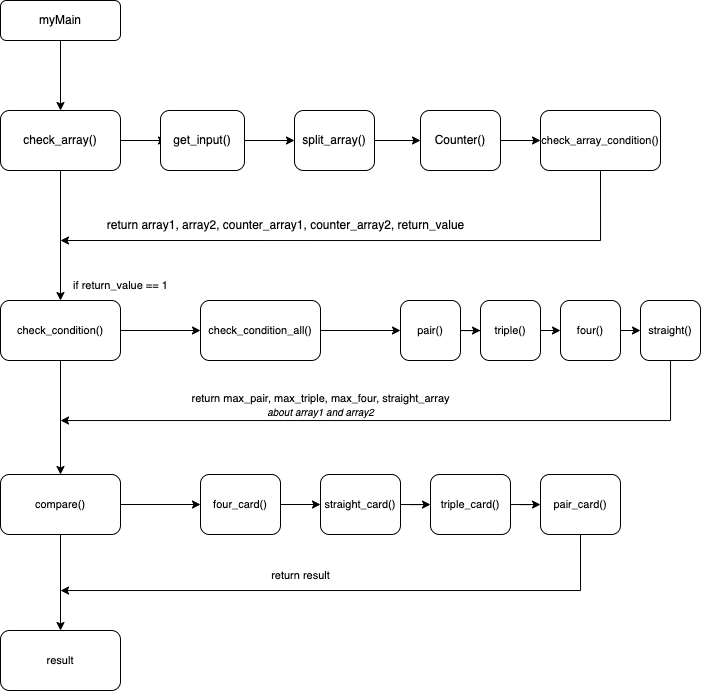

The diagram above was exported from draw.io. Its source (the exported page's mxGraphModel, read from the mxfile embedded in the PNG):
<mxGraphModel dx="1653" dy="903" grid="1" gridSize="10" guides="1" tooltips="1" connect="1" arrows="1" fold="1" page="1" pageScale="1" pageWidth="827" pageHeight="1169" math="0" shadow="0">
  <root>
    <mxCell id="WIyWlLk6GJQsqaUBKTNV-0" />
    <mxCell id="WIyWlLk6GJQsqaUBKTNV-1" parent="WIyWlLk6GJQsqaUBKTNV-0" />
    <mxCell id="4lBO4my_SYNnB6KrueSZ-0" style="edgeStyle=orthogonalEdgeStyle;rounded=0;orthogonalLoop=1;jettySize=auto;html=1;" edge="1" parent="WIyWlLk6GJQsqaUBKTNV-1" source="WIyWlLk6GJQsqaUBKTNV-3" target="4lBO4my_SYNnB6KrueSZ-1">
      <mxGeometry relative="1" as="geometry">
        <mxPoint x="100" y="200" as="targetPoint" />
      </mxGeometry>
    </mxCell>
    <mxCell id="WIyWlLk6GJQsqaUBKTNV-3" value="myMain" style="rounded=1;whiteSpace=wrap;html=1;fontSize=12;glass=0;strokeWidth=1;shadow=0;" parent="WIyWlLk6GJQsqaUBKTNV-1" vertex="1">
      <mxGeometry x="40" y="80" width="120" height="40" as="geometry" />
    </mxCell>
    <mxCell id="4lBO4my_SYNnB6KrueSZ-2" style="edgeStyle=orthogonalEdgeStyle;rounded=0;orthogonalLoop=1;jettySize=auto;html=1;" edge="1" parent="WIyWlLk6GJQsqaUBKTNV-1" source="4lBO4my_SYNnB6KrueSZ-1">
      <mxGeometry relative="1" as="geometry">
        <mxPoint x="206" y="220" as="targetPoint" />
      </mxGeometry>
    </mxCell>
    <mxCell id="4lBO4my_SYNnB6KrueSZ-8" style="edgeStyle=orthogonalEdgeStyle;rounded=0;orthogonalLoop=1;jettySize=auto;html=1;exitX=0.5;exitY=1;exitDx=0;exitDy=0;" edge="1" parent="WIyWlLk6GJQsqaUBKTNV-1" source="4lBO4my_SYNnB6KrueSZ-1" target="4lBO4my_SYNnB6KrueSZ-15">
      <mxGeometry relative="1" as="geometry">
        <mxPoint x="100" y="360" as="targetPoint" />
      </mxGeometry>
    </mxCell>
    <mxCell id="4lBO4my_SYNnB6KrueSZ-1" value="check_array()" style="rounded=1;whiteSpace=wrap;html=1;" vertex="1" parent="WIyWlLk6GJQsqaUBKTNV-1">
      <mxGeometry x="40" y="190" width="120" height="60" as="geometry" />
    </mxCell>
    <mxCell id="4lBO4my_SYNnB6KrueSZ-5" value="" style="edgeStyle=orthogonalEdgeStyle;rounded=0;orthogonalLoop=1;jettySize=auto;html=1;" edge="1" parent="WIyWlLk6GJQsqaUBKTNV-1" source="4lBO4my_SYNnB6KrueSZ-3" target="4lBO4my_SYNnB6KrueSZ-4">
      <mxGeometry relative="1" as="geometry" />
    </mxCell>
    <mxCell id="4lBO4my_SYNnB6KrueSZ-3" value="get_input()" style="rounded=1;whiteSpace=wrap;html=1;" vertex="1" parent="WIyWlLk6GJQsqaUBKTNV-1">
      <mxGeometry x="200" y="190" width="84" height="60" as="geometry" />
    </mxCell>
    <mxCell id="4lBO4my_SYNnB6KrueSZ-7" value="" style="edgeStyle=orthogonalEdgeStyle;rounded=0;orthogonalLoop=1;jettySize=auto;html=1;entryX=0;entryY=0.5;entryDx=0;entryDy=0;" edge="1" parent="WIyWlLk6GJQsqaUBKTNV-1" source="4lBO4my_SYNnB6KrueSZ-4" target="4lBO4my_SYNnB6KrueSZ-12">
      <mxGeometry relative="1" as="geometry" />
    </mxCell>
    <mxCell id="4lBO4my_SYNnB6KrueSZ-4" value="split_array()" style="whiteSpace=wrap;html=1;rounded=1;" vertex="1" parent="WIyWlLk6GJQsqaUBKTNV-1">
      <mxGeometry x="334" y="190" width="80" height="60" as="geometry" />
    </mxCell>
    <mxCell id="4lBO4my_SYNnB6KrueSZ-10" style="edgeStyle=orthogonalEdgeStyle;rounded=0;orthogonalLoop=1;jettySize=auto;html=1;exitX=0.5;exitY=1;exitDx=0;exitDy=0;" edge="1" parent="WIyWlLk6GJQsqaUBKTNV-1" source="4lBO4my_SYNnB6KrueSZ-6">
      <mxGeometry relative="1" as="geometry">
        <mxPoint x="100" y="320" as="targetPoint" />
        <mxPoint x="520" y="220" as="sourcePoint" />
        <Array as="points">
          <mxPoint x="640" y="320" />
        </Array>
      </mxGeometry>
    </mxCell>
    <mxCell id="4lBO4my_SYNnB6KrueSZ-6" value="&lt;font style=&quot;font-size: 11px;&quot;&gt;&lt;font style=&quot;&quot;&gt;check_array_condition&lt;/font&gt;()&lt;/font&gt;" style="whiteSpace=wrap;html=1;rounded=1;" vertex="1" parent="WIyWlLk6GJQsqaUBKTNV-1">
      <mxGeometry x="580" y="190" width="120" height="60" as="geometry" />
    </mxCell>
    <mxCell id="4lBO4my_SYNnB6KrueSZ-11" value="return array1, array2, counter_array1, counter_array2, return_value" style="text;html=1;align=center;verticalAlign=middle;resizable=0;points=[];autosize=1;strokeColor=none;fillColor=none;" vertex="1" parent="WIyWlLk6GJQsqaUBKTNV-1">
      <mxGeometry x="135" y="290" width="380" height="30" as="geometry" />
    </mxCell>
    <mxCell id="4lBO4my_SYNnB6KrueSZ-14" style="edgeStyle=orthogonalEdgeStyle;rounded=0;orthogonalLoop=1;jettySize=auto;html=1;exitX=1;exitY=0.5;exitDx=0;exitDy=0;entryX=0;entryY=0.5;entryDx=0;entryDy=0;" edge="1" parent="WIyWlLk6GJQsqaUBKTNV-1" source="4lBO4my_SYNnB6KrueSZ-12" target="4lBO4my_SYNnB6KrueSZ-6">
      <mxGeometry relative="1" as="geometry" />
    </mxCell>
    <mxCell id="4lBO4my_SYNnB6KrueSZ-12" value="Counter()" style="rounded=1;whiteSpace=wrap;html=1;" vertex="1" parent="WIyWlLk6GJQsqaUBKTNV-1">
      <mxGeometry x="460" y="190" width="80" height="60" as="geometry" />
    </mxCell>
    <mxCell id="4lBO4my_SYNnB6KrueSZ-18" value="" style="edgeStyle=orthogonalEdgeStyle;rounded=0;orthogonalLoop=1;jettySize=auto;html=1;fontSize=11;" edge="1" parent="WIyWlLk6GJQsqaUBKTNV-1" source="4lBO4my_SYNnB6KrueSZ-15" target="4lBO4my_SYNnB6KrueSZ-17">
      <mxGeometry relative="1" as="geometry" />
    </mxCell>
    <mxCell id="4lBO4my_SYNnB6KrueSZ-28" value="" style="edgeStyle=orthogonalEdgeStyle;rounded=0;orthogonalLoop=1;jettySize=auto;html=1;fontSize=11;" edge="1" parent="WIyWlLk6GJQsqaUBKTNV-1" source="4lBO4my_SYNnB6KrueSZ-15" target="4lBO4my_SYNnB6KrueSZ-27">
      <mxGeometry relative="1" as="geometry" />
    </mxCell>
    <mxCell id="4lBO4my_SYNnB6KrueSZ-15" value="check_condition()" style="rounded=1;whiteSpace=wrap;html=1;fontSize=11;" vertex="1" parent="WIyWlLk6GJQsqaUBKTNV-1">
      <mxGeometry x="40" y="380" width="120" height="60" as="geometry" />
    </mxCell>
    <mxCell id="4lBO4my_SYNnB6KrueSZ-16" value="if return_value == 1" style="text;html=1;align=center;verticalAlign=middle;resizable=0;points=[];autosize=1;strokeColor=none;fillColor=none;fontSize=11;" vertex="1" parent="WIyWlLk6GJQsqaUBKTNV-1">
      <mxGeometry x="100" y="350" width="120" height="30" as="geometry" />
    </mxCell>
    <mxCell id="4lBO4my_SYNnB6KrueSZ-20" value="" style="edgeStyle=orthogonalEdgeStyle;rounded=0;orthogonalLoop=1;jettySize=auto;html=1;fontSize=11;" edge="1" parent="WIyWlLk6GJQsqaUBKTNV-1" source="4lBO4my_SYNnB6KrueSZ-17" target="4lBO4my_SYNnB6KrueSZ-19">
      <mxGeometry relative="1" as="geometry" />
    </mxCell>
    <mxCell id="4lBO4my_SYNnB6KrueSZ-17" value="check_condition_all()" style="whiteSpace=wrap;html=1;fontSize=11;rounded=1;" vertex="1" parent="WIyWlLk6GJQsqaUBKTNV-1">
      <mxGeometry x="240" y="380" width="120" height="60" as="geometry" />
    </mxCell>
    <mxCell id="4lBO4my_SYNnB6KrueSZ-24" style="edgeStyle=orthogonalEdgeStyle;rounded=0;orthogonalLoop=1;jettySize=auto;html=1;exitX=1;exitY=0.5;exitDx=0;exitDy=0;fontSize=11;" edge="1" parent="WIyWlLk6GJQsqaUBKTNV-1" source="4lBO4my_SYNnB6KrueSZ-19" target="4lBO4my_SYNnB6KrueSZ-21">
      <mxGeometry relative="1" as="geometry" />
    </mxCell>
    <mxCell id="4lBO4my_SYNnB6KrueSZ-19" value="pair()" style="whiteSpace=wrap;html=1;fontSize=11;rounded=1;" vertex="1" parent="WIyWlLk6GJQsqaUBKTNV-1">
      <mxGeometry x="440" y="380" width="60" height="60" as="geometry" />
    </mxCell>
    <mxCell id="4lBO4my_SYNnB6KrueSZ-25" style="edgeStyle=orthogonalEdgeStyle;rounded=0;orthogonalLoop=1;jettySize=auto;html=1;exitX=1;exitY=0.5;exitDx=0;exitDy=0;entryX=0;entryY=0.5;entryDx=0;entryDy=0;fontSize=11;" edge="1" parent="WIyWlLk6GJQsqaUBKTNV-1" source="4lBO4my_SYNnB6KrueSZ-21" target="4lBO4my_SYNnB6KrueSZ-22">
      <mxGeometry relative="1" as="geometry" />
    </mxCell>
    <mxCell id="4lBO4my_SYNnB6KrueSZ-21" value="triple()" style="whiteSpace=wrap;html=1;fontSize=11;rounded=1;" vertex="1" parent="WIyWlLk6GJQsqaUBKTNV-1">
      <mxGeometry x="520" y="380" width="60" height="60" as="geometry" />
    </mxCell>
    <mxCell id="4lBO4my_SYNnB6KrueSZ-26" style="edgeStyle=orthogonalEdgeStyle;rounded=0;orthogonalLoop=1;jettySize=auto;html=1;exitX=1;exitY=0.5;exitDx=0;exitDy=0;entryX=0;entryY=0.5;entryDx=0;entryDy=0;fontSize=11;" edge="1" parent="WIyWlLk6GJQsqaUBKTNV-1" source="4lBO4my_SYNnB6KrueSZ-22" target="4lBO4my_SYNnB6KrueSZ-23">
      <mxGeometry relative="1" as="geometry" />
    </mxCell>
    <mxCell id="4lBO4my_SYNnB6KrueSZ-22" value="four()" style="whiteSpace=wrap;html=1;fontSize=11;rounded=1;" vertex="1" parent="WIyWlLk6GJQsqaUBKTNV-1">
      <mxGeometry x="600" y="380" width="60" height="60" as="geometry" />
    </mxCell>
    <mxCell id="4lBO4my_SYNnB6KrueSZ-29" style="edgeStyle=orthogonalEdgeStyle;rounded=0;orthogonalLoop=1;jettySize=auto;html=1;fontSize=11;" edge="1" parent="WIyWlLk6GJQsqaUBKTNV-1" source="4lBO4my_SYNnB6KrueSZ-23">
      <mxGeometry relative="1" as="geometry">
        <mxPoint x="100" y="500" as="targetPoint" />
        <Array as="points">
          <mxPoint x="710" y="500" />
          <mxPoint x="100" y="500" />
        </Array>
      </mxGeometry>
    </mxCell>
    <mxCell id="4lBO4my_SYNnB6KrueSZ-23" value="straight()" style="whiteSpace=wrap;html=1;fontSize=11;rounded=1;" vertex="1" parent="WIyWlLk6GJQsqaUBKTNV-1">
      <mxGeometry x="680" y="380" width="60" height="60" as="geometry" />
    </mxCell>
    <mxCell id="4lBO4my_SYNnB6KrueSZ-33" value="" style="edgeStyle=orthogonalEdgeStyle;rounded=0;orthogonalLoop=1;jettySize=auto;html=1;fontSize=10;" edge="1" parent="WIyWlLk6GJQsqaUBKTNV-1" source="4lBO4my_SYNnB6KrueSZ-27" target="4lBO4my_SYNnB6KrueSZ-32">
      <mxGeometry relative="1" as="geometry" />
    </mxCell>
    <mxCell id="4lBO4my_SYNnB6KrueSZ-35" value="" style="edgeStyle=orthogonalEdgeStyle;rounded=0;orthogonalLoop=1;jettySize=auto;html=1;fontSize=10;" edge="1" parent="WIyWlLk6GJQsqaUBKTNV-1" source="4lBO4my_SYNnB6KrueSZ-27" target="4lBO4my_SYNnB6KrueSZ-34">
      <mxGeometry relative="1" as="geometry" />
    </mxCell>
    <mxCell id="4lBO4my_SYNnB6KrueSZ-27" value="compare()" style="whiteSpace=wrap;html=1;fontSize=11;rounded=1;" vertex="1" parent="WIyWlLk6GJQsqaUBKTNV-1">
      <mxGeometry x="40" y="554" width="120" height="60" as="geometry" />
    </mxCell>
    <mxCell id="4lBO4my_SYNnB6KrueSZ-30" value="return max_pair, max_triple, max_four, straight_array&lt;br&gt;&lt;font style=&quot;font-size: 10px;&quot;&gt;&lt;i&gt;about array1 and array2&lt;/i&gt;&lt;/font&gt;" style="text;html=1;align=center;verticalAlign=middle;resizable=0;points=[];autosize=1;strokeColor=none;fillColor=none;fontSize=11;" vertex="1" parent="WIyWlLk6GJQsqaUBKTNV-1">
      <mxGeometry x="220" y="465" width="280" height="40" as="geometry" />
    </mxCell>
    <mxCell id="4lBO4my_SYNnB6KrueSZ-32" value="result" style="whiteSpace=wrap;html=1;fontSize=11;rounded=1;" vertex="1" parent="WIyWlLk6GJQsqaUBKTNV-1">
      <mxGeometry x="40" y="710" width="120" height="60" as="geometry" />
    </mxCell>
    <mxCell id="4lBO4my_SYNnB6KrueSZ-37" value="" style="edgeStyle=orthogonalEdgeStyle;rounded=0;orthogonalLoop=1;jettySize=auto;html=1;fontSize=10;" edge="1" parent="WIyWlLk6GJQsqaUBKTNV-1" source="4lBO4my_SYNnB6KrueSZ-34" target="4lBO4my_SYNnB6KrueSZ-36">
      <mxGeometry relative="1" as="geometry" />
    </mxCell>
    <mxCell id="4lBO4my_SYNnB6KrueSZ-34" value="four_card()" style="whiteSpace=wrap;html=1;fontSize=11;rounded=1;" vertex="1" parent="WIyWlLk6GJQsqaUBKTNV-1">
      <mxGeometry x="240" y="554" width="80" height="60" as="geometry" />
    </mxCell>
    <mxCell id="4lBO4my_SYNnB6KrueSZ-39" value="" style="edgeStyle=orthogonalEdgeStyle;rounded=0;orthogonalLoop=1;jettySize=auto;html=1;fontSize=10;" edge="1" parent="WIyWlLk6GJQsqaUBKTNV-1" source="4lBO4my_SYNnB6KrueSZ-36" target="4lBO4my_SYNnB6KrueSZ-38">
      <mxGeometry relative="1" as="geometry" />
    </mxCell>
    <mxCell id="4lBO4my_SYNnB6KrueSZ-36" value="straight_card()" style="whiteSpace=wrap;html=1;fontSize=11;rounded=1;" vertex="1" parent="WIyWlLk6GJQsqaUBKTNV-1">
      <mxGeometry x="360" y="554" width="80" height="60" as="geometry" />
    </mxCell>
    <mxCell id="4lBO4my_SYNnB6KrueSZ-41" value="" style="edgeStyle=orthogonalEdgeStyle;rounded=0;orthogonalLoop=1;jettySize=auto;html=1;fontSize=10;" edge="1" parent="WIyWlLk6GJQsqaUBKTNV-1" source="4lBO4my_SYNnB6KrueSZ-38" target="4lBO4my_SYNnB6KrueSZ-40">
      <mxGeometry relative="1" as="geometry" />
    </mxCell>
    <mxCell id="4lBO4my_SYNnB6KrueSZ-38" value="triple_card()" style="whiteSpace=wrap;html=1;fontSize=11;rounded=1;" vertex="1" parent="WIyWlLk6GJQsqaUBKTNV-1">
      <mxGeometry x="470" y="554" width="80" height="60" as="geometry" />
    </mxCell>
    <mxCell id="4lBO4my_SYNnB6KrueSZ-42" style="edgeStyle=orthogonalEdgeStyle;rounded=0;orthogonalLoop=1;jettySize=auto;html=1;exitX=0.5;exitY=1;exitDx=0;exitDy=0;fontSize=10;" edge="1" parent="WIyWlLk6GJQsqaUBKTNV-1" source="4lBO4my_SYNnB6KrueSZ-40">
      <mxGeometry relative="1" as="geometry">
        <mxPoint x="100" y="670" as="targetPoint" />
        <Array as="points">
          <mxPoint x="620" y="670" />
          <mxPoint x="100" y="670" />
        </Array>
      </mxGeometry>
    </mxCell>
    <mxCell id="4lBO4my_SYNnB6KrueSZ-40" value="pair_card()" style="whiteSpace=wrap;html=1;fontSize=11;rounded=1;" vertex="1" parent="WIyWlLk6GJQsqaUBKTNV-1">
      <mxGeometry x="580" y="554" width="80" height="60" as="geometry" />
    </mxCell>
    <mxCell id="4lBO4my_SYNnB6KrueSZ-43" value="&lt;font style=&quot;font-size: 11px;&quot;&gt;return result&lt;/font&gt;" style="text;html=1;align=center;verticalAlign=middle;resizable=0;points=[];autosize=1;strokeColor=none;fillColor=none;fontSize=10;" vertex="1" parent="WIyWlLk6GJQsqaUBKTNV-1">
      <mxGeometry x="300" y="640" width="80" height="30" as="geometry" />
    </mxCell>
  </root>
</mxGraphModel>